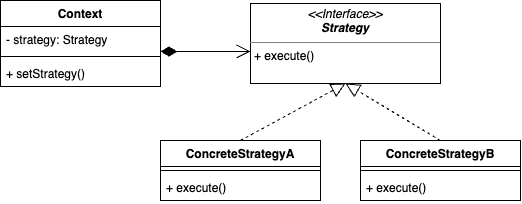

The diagram above was exported from draw.io. Its source (the exported page's mxGraphModel, read from the mxfile embedded in the PNG):
<mxGraphModel dx="751" dy="385" grid="1" gridSize="10" guides="1" tooltips="1" connect="1" arrows="1" fold="1" page="1" pageScale="1" pageWidth="850" pageHeight="1100" math="0" shadow="0">
  <root>
    <mxCell id="0" />
    <mxCell id="1" parent="0" />
    <mxCell id="mPHvscOZ0agOsKNsB8U_-20" value="Context" style="swimlane;fontStyle=1;align=center;verticalAlign=top;childLayout=stackLayout;horizontal=1;startSize=26;horizontalStack=0;resizeParent=1;resizeParentMax=0;resizeLast=0;collapsible=1;marginBottom=0;whiteSpace=wrap;html=1;" vertex="1" parent="1">
      <mxGeometry x="120" y="110" width="160" height="86" as="geometry" />
    </mxCell>
    <mxCell id="mPHvscOZ0agOsKNsB8U_-21" value="- strategy: Strategy" style="text;strokeColor=none;fillColor=none;align=left;verticalAlign=top;spacingLeft=4;spacingRight=4;overflow=hidden;rotatable=0;points=[[0,0.5],[1,0.5]];portConstraint=eastwest;whiteSpace=wrap;html=1;" vertex="1" parent="mPHvscOZ0agOsKNsB8U_-20">
      <mxGeometry y="26" width="160" height="26" as="geometry" />
    </mxCell>
    <mxCell id="mPHvscOZ0agOsKNsB8U_-22" value="" style="line;strokeWidth=1;fillColor=none;align=left;verticalAlign=middle;spacingTop=-1;spacingLeft=3;spacingRight=3;rotatable=0;labelPosition=right;points=[];portConstraint=eastwest;strokeColor=inherit;" vertex="1" parent="mPHvscOZ0agOsKNsB8U_-20">
      <mxGeometry y="52" width="160" height="8" as="geometry" />
    </mxCell>
    <mxCell id="mPHvscOZ0agOsKNsB8U_-23" value="+ setStrategy()" style="text;strokeColor=none;fillColor=none;align=left;verticalAlign=top;spacingLeft=4;spacingRight=4;overflow=hidden;rotatable=0;points=[[0,0.5],[1,0.5]];portConstraint=eastwest;whiteSpace=wrap;html=1;" vertex="1" parent="mPHvscOZ0agOsKNsB8U_-20">
      <mxGeometry y="60" width="160" height="26" as="geometry" />
    </mxCell>
    <mxCell id="mPHvscOZ0agOsKNsB8U_-24" value="&lt;p style=&quot;margin:0px;margin-top:4px;text-align:center;&quot;&gt;&lt;i&gt;&amp;lt;&amp;lt;Interface&amp;gt;&amp;gt;&lt;/i&gt;&lt;br&gt;&lt;b&gt;&lt;i&gt;Strategy&lt;/i&gt;&lt;/b&gt;&lt;/p&gt;&lt;hr size=&quot;1&quot; style=&quot;border-style:solid;&quot;&gt;&lt;p style=&quot;margin:0px;margin-left:4px;&quot;&gt;+ execute()&lt;br&gt;&lt;/p&gt;" style="verticalAlign=top;align=left;overflow=fill;html=1;whiteSpace=wrap;" vertex="1" parent="1">
      <mxGeometry x="370" y="113" width="190" height="80" as="geometry" />
    </mxCell>
    <mxCell id="mPHvscOZ0agOsKNsB8U_-25" value="" style="endArrow=open;html=1;endSize=12;startArrow=diamondThin;startSize=14;startFill=1;edgeStyle=orthogonalEdgeStyle;align=left;verticalAlign=bottom;rounded=0;" edge="1" parent="1">
      <mxGeometry x="-1" y="3" relative="1" as="geometry">
        <mxPoint x="280" y="161" as="sourcePoint" />
        <mxPoint x="370" y="161" as="targetPoint" />
      </mxGeometry>
    </mxCell>
    <mxCell id="mPHvscOZ0agOsKNsB8U_-26" value="ConcreteStrategyA" style="swimlane;fontStyle=1;align=center;verticalAlign=top;childLayout=stackLayout;horizontal=1;startSize=26;horizontalStack=0;resizeParent=1;resizeParentMax=0;resizeLast=0;collapsible=1;marginBottom=0;whiteSpace=wrap;html=1;" vertex="1" parent="1">
      <mxGeometry x="280" y="250" width="160" height="60" as="geometry" />
    </mxCell>
    <mxCell id="mPHvscOZ0agOsKNsB8U_-28" value="" style="line;strokeWidth=1;fillColor=none;align=left;verticalAlign=middle;spacingTop=-1;spacingLeft=3;spacingRight=3;rotatable=0;labelPosition=right;points=[];portConstraint=eastwest;strokeColor=inherit;" vertex="1" parent="mPHvscOZ0agOsKNsB8U_-26">
      <mxGeometry y="26" width="160" height="8" as="geometry" />
    </mxCell>
    <mxCell id="mPHvscOZ0agOsKNsB8U_-29" value="+ execute()" style="text;strokeColor=none;fillColor=none;align=left;verticalAlign=top;spacingLeft=4;spacingRight=4;overflow=hidden;rotatable=0;points=[[0,0.5],[1,0.5]];portConstraint=eastwest;whiteSpace=wrap;html=1;" vertex="1" parent="mPHvscOZ0agOsKNsB8U_-26">
      <mxGeometry y="34" width="160" height="26" as="geometry" />
    </mxCell>
    <mxCell id="mPHvscOZ0agOsKNsB8U_-30" value="ConcreteStrategyB" style="swimlane;fontStyle=1;align=center;verticalAlign=top;childLayout=stackLayout;horizontal=1;startSize=26;horizontalStack=0;resizeParent=1;resizeParentMax=0;resizeLast=0;collapsible=1;marginBottom=0;whiteSpace=wrap;html=1;" vertex="1" parent="1">
      <mxGeometry x="480" y="250" width="160" height="60" as="geometry" />
    </mxCell>
    <mxCell id="mPHvscOZ0agOsKNsB8U_-31" value="" style="line;strokeWidth=1;fillColor=none;align=left;verticalAlign=middle;spacingTop=-1;spacingLeft=3;spacingRight=3;rotatable=0;labelPosition=right;points=[];portConstraint=eastwest;strokeColor=inherit;" vertex="1" parent="mPHvscOZ0agOsKNsB8U_-30">
      <mxGeometry y="26" width="160" height="8" as="geometry" />
    </mxCell>
    <mxCell id="mPHvscOZ0agOsKNsB8U_-32" value="+ execute()" style="text;strokeColor=none;fillColor=none;align=left;verticalAlign=top;spacingLeft=4;spacingRight=4;overflow=hidden;rotatable=0;points=[[0,0.5],[1,0.5]];portConstraint=eastwest;whiteSpace=wrap;html=1;" vertex="1" parent="mPHvscOZ0agOsKNsB8U_-30">
      <mxGeometry y="34" width="160" height="26" as="geometry" />
    </mxCell>
    <mxCell id="mPHvscOZ0agOsKNsB8U_-33" value="" style="endArrow=block;dashed=1;endFill=0;endSize=12;html=1;rounded=0;entryX=0.5;entryY=1;entryDx=0;entryDy=0;exitX=0.5;exitY=0;exitDx=0;exitDy=0;" edge="1" parent="1" source="mPHvscOZ0agOsKNsB8U_-26" target="mPHvscOZ0agOsKNsB8U_-24">
      <mxGeometry width="160" relative="1" as="geometry">
        <mxPoint x="290" y="240" as="sourcePoint" />
        <mxPoint x="450" y="240" as="targetPoint" />
      </mxGeometry>
    </mxCell>
    <mxCell id="mPHvscOZ0agOsKNsB8U_-34" value="" style="endArrow=block;dashed=1;endFill=0;endSize=12;html=1;rounded=0;entryX=0.5;entryY=1;entryDx=0;entryDy=0;exitX=0.5;exitY=0;exitDx=0;exitDy=0;" edge="1" parent="1" source="mPHvscOZ0agOsKNsB8U_-30" target="mPHvscOZ0agOsKNsB8U_-24">
      <mxGeometry width="160" relative="1" as="geometry">
        <mxPoint x="420" y="267" as="sourcePoint" />
        <mxPoint x="525" y="210" as="targetPoint" />
      </mxGeometry>
    </mxCell>
  </root>
</mxGraphModel>